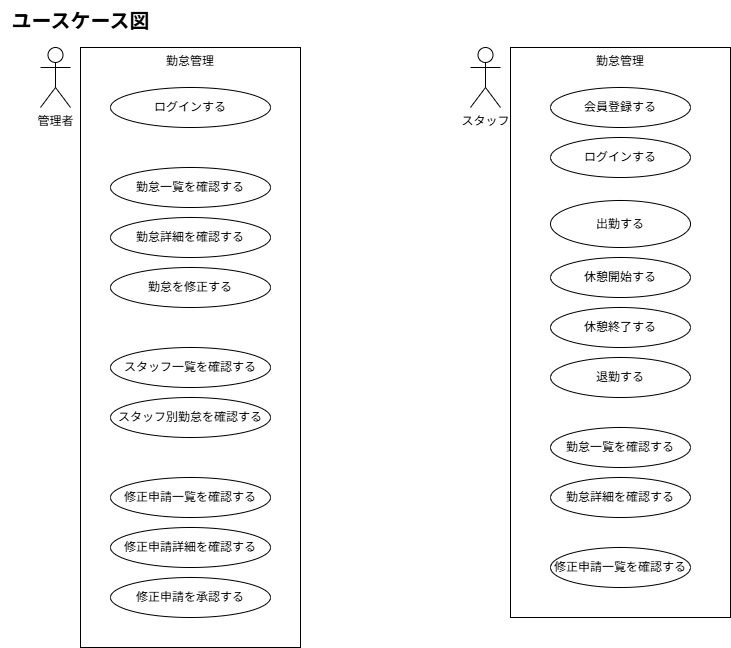

The diagram above was exported from draw.io. Its source (the exported page's mxGraphModel, read from the mxfile embedded in the PNG):
<mxGraphModel dx="987" dy="1816" grid="1" gridSize="10" guides="1" tooltips="1" connect="1" arrows="1" fold="1" page="1" pageScale="1" pageWidth="827" pageHeight="1169" math="0" shadow="0">
  <root>
    <mxCell id="0" />
    <mxCell id="1" parent="0" />
    <mxCell id="17" value="勤怠管理" style="rounded=0;whiteSpace=wrap;html=1;verticalAlign=top;" vertex="1" parent="1">
      <mxGeometry x="120" y="-1073" width="220" height="600" as="geometry" />
    </mxCell>
    <mxCell id="2" value="管理者" style="shape=umlActor;verticalLabelPosition=bottom;verticalAlign=top;html=1;outlineConnect=0;" vertex="1" parent="1">
      <mxGeometry x="80" y="-1073" width="30" height="60" as="geometry" />
    </mxCell>
    <mxCell id="3" value="スタッフ&lt;div&gt;&lt;br&gt;&lt;/div&gt;" style="shape=umlActor;verticalLabelPosition=bottom;verticalAlign=top;html=1;outlineConnect=0;" vertex="1" parent="1">
      <mxGeometry x="510" y="-1073" width="30" height="60" as="geometry" />
    </mxCell>
    <mxCell id="21" value="勤怠管理" style="rounded=0;whiteSpace=wrap;html=1;verticalAlign=top;" vertex="1" parent="1">
      <mxGeometry x="550" y="-1073" width="220" height="570" as="geometry" />
    </mxCell>
    <mxCell id="22" value="会員登録する" style="ellipse;whiteSpace=wrap;html=1;" vertex="1" parent="1">
      <mxGeometry x="590" y="-1033" width="140" height="40" as="geometry" />
    </mxCell>
    <mxCell id="23" value="ログイン&lt;span style=&quot;color: rgb(0, 0, 0);&quot;&gt;する&lt;/span&gt;" style="ellipse;whiteSpace=wrap;html=1;" vertex="1" parent="1">
      <mxGeometry x="590" y="-983" width="140" height="40" as="geometry" />
    </mxCell>
    <mxCell id="25" value="勤怠一覧を確認&lt;span style=&quot;color: rgb(0, 0, 0);&quot;&gt;する&lt;/span&gt;" style="ellipse;whiteSpace=wrap;html=1;" vertex="1" parent="1">
      <mxGeometry x="590" y="-693" width="140" height="40" as="geometry" />
    </mxCell>
    <mxCell id="26" value="修正申請一覧を確認&lt;span style=&quot;color: rgb(0, 0, 0);&quot;&gt;する&lt;/span&gt;" style="ellipse;whiteSpace=wrap;html=1;" vertex="1" parent="1">
      <mxGeometry x="590" y="-573" width="140" height="40" as="geometry" />
    </mxCell>
    <mxCell id="27" value="勤怠詳細を確認&lt;span style=&quot;color: rgb(0, 0, 0);&quot;&gt;する&lt;/span&gt;" style="ellipse;whiteSpace=wrap;html=1;" vertex="1" parent="1">
      <mxGeometry x="590" y="-643" width="140" height="40" as="geometry" />
    </mxCell>
    <mxCell id="32" value="出勤&lt;span style=&quot;color: rgb(0, 0, 0);&quot;&gt;する&lt;/span&gt;" style="ellipse;whiteSpace=wrap;html=1;" vertex="1" parent="1">
      <mxGeometry x="590" y="-920" width="140" height="47" as="geometry" />
    </mxCell>
    <mxCell id="35" value="休憩開始&lt;span style=&quot;color: rgb(0, 0, 0);&quot;&gt;する&lt;/span&gt;" style="ellipse;whiteSpace=wrap;html=1;" vertex="1" parent="1">
      <mxGeometry x="590" y="-863" width="140" height="40" as="geometry" />
    </mxCell>
    <mxCell id="36" value="休憩終了&lt;span style=&quot;color: rgb(0, 0, 0);&quot;&gt;する&lt;/span&gt;" style="ellipse;whiteSpace=wrap;html=1;" vertex="1" parent="1">
      <mxGeometry x="590" y="-813" width="140" height="40" as="geometry" />
    </mxCell>
    <mxCell id="37" value="退勤&lt;span style=&quot;color: rgb(0, 0, 0);&quot;&gt;する&lt;/span&gt;" style="ellipse;whiteSpace=wrap;html=1;" vertex="1" parent="1">
      <mxGeometry x="590" y="-763" width="140" height="40" as="geometry" />
    </mxCell>
    <mxCell id="6" value="ログインする" style="ellipse;whiteSpace=wrap;html=1;" vertex="1" parent="1">
      <mxGeometry x="150" y="-1033" width="160" height="40" as="geometry" />
    </mxCell>
    <mxCell id="7" value="勤怠一覧を確認&lt;span style=&quot;color: rgb(0, 0, 0);&quot;&gt;する&lt;/span&gt;" style="ellipse;whiteSpace=wrap;html=1;" vertex="1" parent="1">
      <mxGeometry x="150" y="-953" width="160" height="40" as="geometry" />
    </mxCell>
    <mxCell id="8" value="勤怠詳細を確認&lt;span style=&quot;color: rgb(0, 0, 0);&quot;&gt;する&lt;/span&gt;" style="ellipse;whiteSpace=wrap;html=1;" vertex="1" parent="1">
      <mxGeometry x="150" y="-903" width="160" height="40" as="geometry" />
    </mxCell>
    <mxCell id="10" value="勤怠を修正&lt;span style=&quot;color: rgb(0, 0, 0);&quot;&gt;する&lt;/span&gt;" style="ellipse;whiteSpace=wrap;html=1;" vertex="1" parent="1">
      <mxGeometry x="150" y="-853" width="160" height="40" as="geometry" />
    </mxCell>
    <mxCell id="11" value="修正申請を承認する" style="ellipse;whiteSpace=wrap;html=1;" vertex="1" parent="1">
      <mxGeometry x="150" y="-543" width="160" height="40" as="geometry" />
    </mxCell>
    <mxCell id="12" value="スタッフ一覧を確認する" style="ellipse;whiteSpace=wrap;html=1;" vertex="1" parent="1">
      <mxGeometry x="150" y="-773" width="160" height="40" as="geometry" />
    </mxCell>
    <mxCell id="13" value="スタッフ別勤怠を確認する" style="ellipse;whiteSpace=wrap;html=1;" vertex="1" parent="1">
      <mxGeometry x="150" y="-723" width="160" height="40" as="geometry" />
    </mxCell>
    <mxCell id="15" value="修正申請一覧を確認する" style="ellipse;whiteSpace=wrap;html=1;" vertex="1" parent="1">
      <mxGeometry x="150" y="-643" width="160" height="40" as="geometry" />
    </mxCell>
    <mxCell id="43" value="修正申請詳細を確認する" style="ellipse;whiteSpace=wrap;html=1;" vertex="1" parent="1">
      <mxGeometry x="150" y="-593" width="160" height="40" as="geometry" />
    </mxCell>
    <mxCell id="61" value="&lt;b&gt;&lt;font style=&quot;font-size: 20px;&quot;&gt;ユースケース図&lt;/font&gt;&lt;/b&gt;" style="text;html=1;align=center;verticalAlign=middle;resizable=0;points=[];autosize=1;strokeColor=none;fillColor=none;" vertex="1" parent="1">
      <mxGeometry x="40" y="-1120" width="160" height="40" as="geometry" />
    </mxCell>
  </root>
</mxGraphModel>